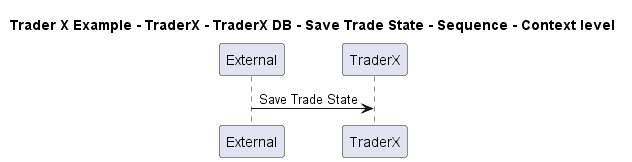

The diagram above was rendered by PlantUML. Its source (embedded in the PNG):
@startuml

title Trader X Example - TraderX - TraderX DB - Save Trade State - Sequence - Context level

participant "External" as C4InterFlow.SoftwareSystems.ExternalSystem
participant "TraderX" as TraderXExample.SoftwareSystems.TraderX

C4InterFlow.SoftwareSystems.ExternalSystem -> TraderXExample.SoftwareSystems.TraderX : Save Trade State


@enduml